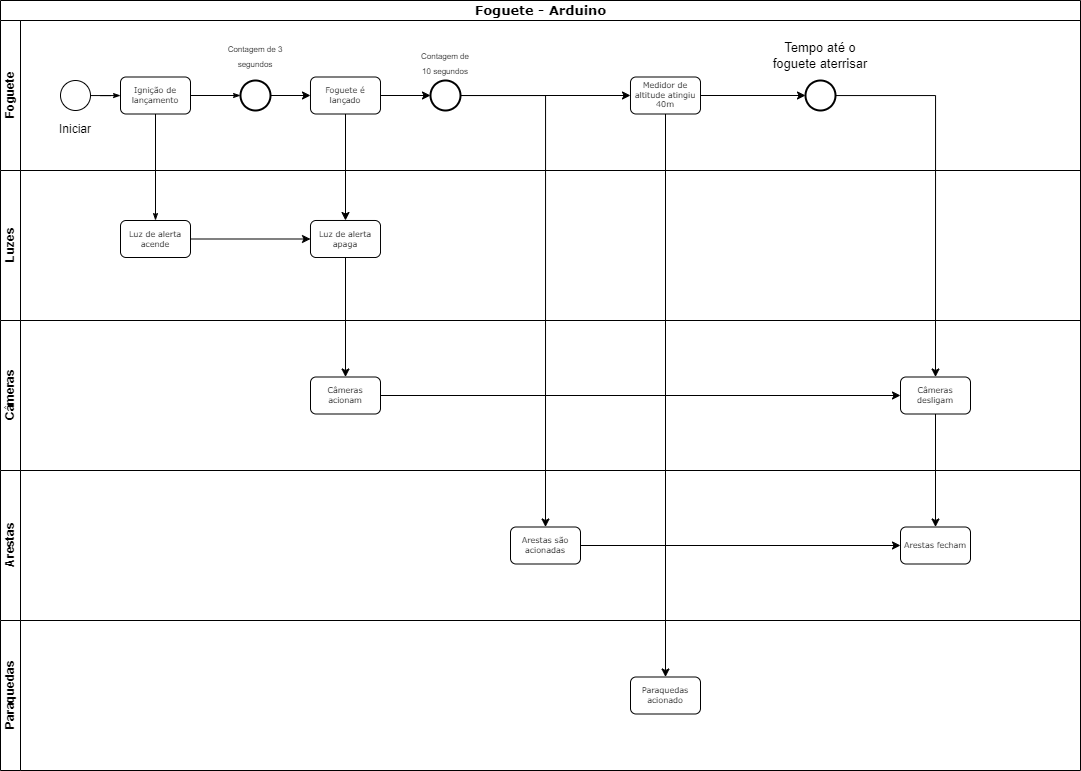

The diagram above was exported from draw.io. Its source (the exported page's mxGraphModel, read from the mxfile embedded in the PNG):
<mxGraphModel dx="2440" dy="882" grid="1" gridSize="10" guides="1" tooltips="1" connect="1" arrows="1" fold="1" page="1" pageScale="1" pageWidth="1100" pageHeight="850" background="none" math="0" shadow="0">
  <root>
    <mxCell id="0" />
    <mxCell id="1" parent="0" />
    <mxCell id="2b4e8129b02d487f-1" value="Foguete - Arduino" style="swimlane;html=1;childLayout=stackLayout;horizontal=1;startSize=20;horizontalStack=0;rounded=0;shadow=0;labelBackgroundColor=none;strokeWidth=1;fontFamily=Verdana;fontSize=13;align=center;" parent="1" vertex="1">
      <mxGeometry x="180" y="70" width="1080" height="470" as="geometry" />
    </mxCell>
    <mxCell id="2b4e8129b02d487f-2" value="Foguete" style="swimlane;html=1;startSize=20;horizontal=0;" parent="2b4e8129b02d487f-1" vertex="1">
      <mxGeometry y="20" width="1080" height="150" as="geometry" />
    </mxCell>
    <mxCell id="2b4e8129b02d487f-18" style="edgeStyle=orthogonalEdgeStyle;rounded=0;html=1;labelBackgroundColor=none;startArrow=none;startFill=0;startSize=5;endArrow=classicThin;endFill=1;endSize=5;jettySize=auto;orthogonalLoop=1;strokeWidth=1;fontFamily=Verdana;fontSize=8" parent="2b4e8129b02d487f-2" source="2b4e8129b02d487f-5" target="2b4e8129b02d487f-6" edge="1">
      <mxGeometry relative="1" as="geometry" />
    </mxCell>
    <mxCell id="2b4e8129b02d487f-5" value="" style="ellipse;whiteSpace=wrap;html=1;rounded=0;shadow=0;labelBackgroundColor=none;strokeWidth=1;fontFamily=Verdana;fontSize=8;align=center;" parent="2b4e8129b02d487f-2" vertex="1">
      <mxGeometry x="60" y="60" width="30" height="30" as="geometry" />
    </mxCell>
    <mxCell id="2b4e8129b02d487f-6" value="Ignição de lançamento" style="rounded=1;whiteSpace=wrap;html=1;shadow=0;labelBackgroundColor=none;strokeWidth=1;fontFamily=Verdana;fontSize=8;align=center;" parent="2b4e8129b02d487f-2" vertex="1">
      <mxGeometry x="120" y="56.49999999999997" width="70" height="37" as="geometry" />
    </mxCell>
    <mxCell id="2b4e8129b02d487f-20" style="edgeStyle=orthogonalEdgeStyle;rounded=0;html=1;labelBackgroundColor=none;startArrow=none;startFill=0;startSize=5;endArrow=classicThin;endFill=1;endSize=5;jettySize=auto;orthogonalLoop=1;strokeWidth=1;fontFamily=Verdana;fontSize=8;exitX=1;exitY=0.5;exitDx=0;exitDy=0;" parent="2b4e8129b02d487f-2" source="2b4e8129b02d487f-6" target="2b4e8129b02d487f-8" edge="1">
      <mxGeometry relative="1" as="geometry">
        <mxPoint x="300" y="75" as="sourcePoint" />
      </mxGeometry>
    </mxCell>
    <mxCell id="_OhgN8wv5u2DcPOiO5Zq-30" value="" style="edgeStyle=orthogonalEdgeStyle;rounded=0;orthogonalLoop=1;jettySize=auto;html=1;" parent="2b4e8129b02d487f-2" source="2b4e8129b02d487f-8" target="2b4e8129b02d487f-9" edge="1">
      <mxGeometry relative="1" as="geometry" />
    </mxCell>
    <mxCell id="2b4e8129b02d487f-8" value="" style="ellipse;whiteSpace=wrap;html=1;rounded=0;shadow=0;labelBackgroundColor=none;strokeWidth=2;fontFamily=Verdana;fontSize=8;align=center;" parent="2b4e8129b02d487f-2" vertex="1">
      <mxGeometry x="240" y="60" width="30" height="30" as="geometry" />
    </mxCell>
    <mxCell id="hftvNUAuiPIUg7oMxa4l-2" value="" style="edgeStyle=orthogonalEdgeStyle;rounded=0;orthogonalLoop=1;jettySize=auto;html=1;" edge="1" parent="2b4e8129b02d487f-2" source="2b4e8129b02d487f-9" target="hftvNUAuiPIUg7oMxa4l-1">
      <mxGeometry relative="1" as="geometry" />
    </mxCell>
    <mxCell id="2b4e8129b02d487f-9" value="Foguete é lançado" style="rounded=1;whiteSpace=wrap;html=1;shadow=0;labelBackgroundColor=none;strokeWidth=1;fontFamily=Verdana;fontSize=8;align=center;" parent="2b4e8129b02d487f-2" vertex="1">
      <mxGeometry x="310" y="56.49999999999997" width="70" height="37" as="geometry" />
    </mxCell>
    <mxCell id="_OhgN8wv5u2DcPOiO5Zq-17" value="Iniciar" style="text;html=1;strokeColor=none;fillColor=none;align=center;verticalAlign=middle;whiteSpace=wrap;rounded=0;" parent="2b4e8129b02d487f-2" vertex="1">
      <mxGeometry x="45" y="94" width="60" height="30" as="geometry" />
    </mxCell>
    <mxCell id="_OhgN8wv5u2DcPOiO5Zq-29" value="&lt;font style=&quot;font-size: 8px;&quot;&gt;Contagem de 3 segundos&lt;/font&gt;" style="text;html=1;strokeColor=none;fillColor=none;align=center;verticalAlign=middle;whiteSpace=wrap;rounded=0;" parent="2b4e8129b02d487f-2" vertex="1">
      <mxGeometry x="225" y="20" width="60" height="30" as="geometry" />
    </mxCell>
    <mxCell id="hftvNUAuiPIUg7oMxa4l-1" value="" style="ellipse;whiteSpace=wrap;html=1;rounded=0;shadow=0;labelBackgroundColor=none;strokeWidth=2;fontFamily=Verdana;fontSize=8;align=center;" vertex="1" parent="2b4e8129b02d487f-2">
      <mxGeometry x="430" y="60" width="30" height="30" as="geometry" />
    </mxCell>
    <mxCell id="hftvNUAuiPIUg7oMxa4l-3" value="&lt;font style=&quot;font-size: 8px;&quot;&gt;Contagem de 10 segundos&lt;/font&gt;" style="text;html=1;strokeColor=none;fillColor=none;align=center;verticalAlign=middle;whiteSpace=wrap;rounded=0;" vertex="1" parent="2b4e8129b02d487f-2">
      <mxGeometry x="415" y="26.5" width="60" height="30" as="geometry" />
    </mxCell>
    <mxCell id="hftvNUAuiPIUg7oMxa4l-5" style="edgeStyle=orthogonalEdgeStyle;rounded=0;orthogonalLoop=1;jettySize=auto;html=1;exitX=0.5;exitY=1;exitDx=0;exitDy=0;" edge="1" parent="2b4e8129b02d487f-2" source="hftvNUAuiPIUg7oMxa4l-3" target="hftvNUAuiPIUg7oMxa4l-3">
      <mxGeometry relative="1" as="geometry" />
    </mxCell>
    <mxCell id="hftvNUAuiPIUg7oMxa4l-17" value="" style="edgeStyle=orthogonalEdgeStyle;rounded=0;orthogonalLoop=1;jettySize=auto;html=1;entryX=0;entryY=0.5;entryDx=0;entryDy=0;" edge="1" parent="2b4e8129b02d487f-2" source="hftvNUAuiPIUg7oMxa4l-9" target="hftvNUAuiPIUg7oMxa4l-15">
      <mxGeometry relative="1" as="geometry" />
    </mxCell>
    <mxCell id="hftvNUAuiPIUg7oMxa4l-9" value="Medidor de altitude atingiu 40m" style="rounded=1;whiteSpace=wrap;html=1;shadow=0;labelBackgroundColor=none;strokeWidth=1;fontFamily=Verdana;fontSize=8;align=center;" vertex="1" parent="2b4e8129b02d487f-2">
      <mxGeometry x="630" y="56.5" width="70" height="37" as="geometry" />
    </mxCell>
    <mxCell id="hftvNUAuiPIUg7oMxa4l-10" value="" style="endArrow=classic;html=1;rounded=0;entryX=0;entryY=0.5;entryDx=0;entryDy=0;exitX=1;exitY=0.5;exitDx=0;exitDy=0;" edge="1" parent="2b4e8129b02d487f-2" source="hftvNUAuiPIUg7oMxa4l-1" target="hftvNUAuiPIUg7oMxa4l-9">
      <mxGeometry width="50" height="50" relative="1" as="geometry">
        <mxPoint x="560" y="100" as="sourcePoint" />
        <mxPoint x="610" y="50" as="targetPoint" />
      </mxGeometry>
    </mxCell>
    <mxCell id="hftvNUAuiPIUg7oMxa4l-15" value="" style="ellipse;whiteSpace=wrap;html=1;rounded=0;shadow=0;labelBackgroundColor=none;strokeWidth=2;fontFamily=Verdana;fontSize=8;align=center;" vertex="1" parent="2b4e8129b02d487f-2">
      <mxGeometry x="805" y="60" width="30" height="30" as="geometry" />
    </mxCell>
    <mxCell id="hftvNUAuiPIUg7oMxa4l-16" value="&lt;font style=&quot;font-size: 13px;&quot;&gt;Tempo até o foguete aterrisar&lt;/font&gt;" style="text;html=1;strokeColor=none;fillColor=none;align=center;verticalAlign=middle;whiteSpace=wrap;rounded=0;fontSize=13;" vertex="1" parent="2b4e8129b02d487f-2">
      <mxGeometry x="770" y="20" width="100" height="30" as="geometry" />
    </mxCell>
    <mxCell id="2b4e8129b02d487f-3" value="Luzes" style="swimlane;html=1;startSize=20;horizontal=0;" parent="2b4e8129b02d487f-1" vertex="1">
      <mxGeometry y="170" width="1080" height="150" as="geometry" />
    </mxCell>
    <mxCell id="_OhgN8wv5u2DcPOiO5Zq-35" value="" style="edgeStyle=orthogonalEdgeStyle;rounded=0;orthogonalLoop=1;jettySize=auto;html=1;entryX=0;entryY=0.5;entryDx=0;entryDy=0;" parent="2b4e8129b02d487f-3" source="2b4e8129b02d487f-12" target="_OhgN8wv5u2DcPOiO5Zq-33" edge="1">
      <mxGeometry relative="1" as="geometry">
        <mxPoint x="305" y="68.5" as="targetPoint" />
      </mxGeometry>
    </mxCell>
    <mxCell id="2b4e8129b02d487f-12" value="Luz de alerta acende" style="rounded=1;whiteSpace=wrap;html=1;shadow=0;labelBackgroundColor=none;strokeWidth=1;fontFamily=Verdana;fontSize=8;align=center;" parent="2b4e8129b02d487f-3" vertex="1">
      <mxGeometry x="120" y="49.99999999999996" width="70" height="37" as="geometry" />
    </mxCell>
    <mxCell id="_OhgN8wv5u2DcPOiO5Zq-33" value="Luz de alerta apaga" style="rounded=1;whiteSpace=wrap;html=1;shadow=0;labelBackgroundColor=none;strokeWidth=1;fontFamily=Verdana;fontSize=8;align=center;" parent="2b4e8129b02d487f-3" vertex="1">
      <mxGeometry x="310" y="49.99999999999994" width="70" height="37" as="geometry" />
    </mxCell>
    <mxCell id="2b4e8129b02d487f-4" value="Câmeras" style="swimlane;html=1;startSize=20;horizontal=0;" parent="2b4e8129b02d487f-1" vertex="1">
      <mxGeometry y="320" width="1080" height="150" as="geometry" />
    </mxCell>
    <mxCell id="hftvNUAuiPIUg7oMxa4l-26" value="" style="edgeStyle=orthogonalEdgeStyle;rounded=0;orthogonalLoop=1;jettySize=auto;html=1;entryX=0;entryY=0.5;entryDx=0;entryDy=0;" edge="1" parent="2b4e8129b02d487f-4" source="2b4e8129b02d487f-14" target="hftvNUAuiPIUg7oMxa4l-20">
      <mxGeometry relative="1" as="geometry">
        <mxPoint x="495" y="75" as="targetPoint" />
      </mxGeometry>
    </mxCell>
    <mxCell id="2b4e8129b02d487f-14" value="Câmeras acionam" style="rounded=1;whiteSpace=wrap;html=1;shadow=0;labelBackgroundColor=none;strokeWidth=1;fontFamily=Verdana;fontSize=8;align=center;" parent="2b4e8129b02d487f-4" vertex="1">
      <mxGeometry x="310" y="56.50000000000003" width="70" height="37" as="geometry" />
    </mxCell>
    <mxCell id="hftvNUAuiPIUg7oMxa4l-20" value="Câmeras desligam" style="rounded=1;whiteSpace=wrap;html=1;shadow=0;labelBackgroundColor=none;strokeWidth=1;fontFamily=Verdana;fontSize=8;align=center;" vertex="1" parent="2b4e8129b02d487f-4">
      <mxGeometry x="900" y="56.5" width="70" height="37" as="geometry" />
    </mxCell>
    <mxCell id="2b4e8129b02d487f-24" style="edgeStyle=orthogonalEdgeStyle;rounded=0;html=1;labelBackgroundColor=none;startArrow=none;startFill=0;startSize=5;endArrow=classicThin;endFill=1;endSize=5;jettySize=auto;orthogonalLoop=1;strokeWidth=1;fontFamily=Verdana;fontSize=8" parent="2b4e8129b02d487f-1" source="2b4e8129b02d487f-6" target="2b4e8129b02d487f-12" edge="1">
      <mxGeometry relative="1" as="geometry" />
    </mxCell>
    <mxCell id="_OhgN8wv5u2DcPOiO5Zq-36" value="" style="edgeStyle=orthogonalEdgeStyle;rounded=0;orthogonalLoop=1;jettySize=auto;html=1;" parent="2b4e8129b02d487f-1" source="2b4e8129b02d487f-9" target="_OhgN8wv5u2DcPOiO5Zq-33" edge="1">
      <mxGeometry relative="1" as="geometry" />
    </mxCell>
    <mxCell id="hftvNUAuiPIUg7oMxa4l-8" value="" style="edgeStyle=orthogonalEdgeStyle;rounded=0;orthogonalLoop=1;jettySize=auto;html=1;" edge="1" parent="2b4e8129b02d487f-1" source="_OhgN8wv5u2DcPOiO5Zq-33" target="2b4e8129b02d487f-14">
      <mxGeometry relative="1" as="geometry" />
    </mxCell>
    <mxCell id="hftvNUAuiPIUg7oMxa4l-22" value="" style="edgeStyle=orthogonalEdgeStyle;rounded=0;orthogonalLoop=1;jettySize=auto;html=1;entryX=0.5;entryY=0;entryDx=0;entryDy=0;" edge="1" parent="2b4e8129b02d487f-1" source="hftvNUAuiPIUg7oMxa4l-15" target="hftvNUAuiPIUg7oMxa4l-20">
      <mxGeometry relative="1" as="geometry">
        <mxPoint x="960" y="330" as="targetPoint" />
        <Array as="points">
          <mxPoint x="935" y="95" />
        </Array>
      </mxGeometry>
    </mxCell>
    <mxCell id="_OhgN8wv5u2DcPOiO5Zq-1" value="Arestas" style="swimlane;html=1;startSize=20;horizontal=0;" parent="1" vertex="1">
      <mxGeometry x="180" y="540" width="1080" height="150" as="geometry" />
    </mxCell>
    <mxCell id="hftvNUAuiPIUg7oMxa4l-28" value="" style="edgeStyle=orthogonalEdgeStyle;rounded=0;orthogonalLoop=1;jettySize=auto;html=1;" edge="1" parent="_OhgN8wv5u2DcPOiO5Zq-1" source="_OhgN8wv5u2DcPOiO5Zq-3" target="hftvNUAuiPIUg7oMxa4l-21">
      <mxGeometry relative="1" as="geometry">
        <mxPoint x="695" y="75" as="targetPoint" />
      </mxGeometry>
    </mxCell>
    <mxCell id="_OhgN8wv5u2DcPOiO5Zq-3" value="Arestas são acionadas" style="rounded=1;whiteSpace=wrap;html=1;shadow=0;labelBackgroundColor=none;strokeWidth=1;fontFamily=Verdana;fontSize=8;align=center;" parent="_OhgN8wv5u2DcPOiO5Zq-1" vertex="1">
      <mxGeometry x="510" y="56.50000000000003" width="70" height="37" as="geometry" />
    </mxCell>
    <mxCell id="hftvNUAuiPIUg7oMxa4l-21" value="Arestas fecham" style="rounded=1;whiteSpace=wrap;html=1;shadow=0;labelBackgroundColor=none;strokeWidth=1;fontFamily=Verdana;fontSize=8;align=center;" vertex="1" parent="_OhgN8wv5u2DcPOiO5Zq-1">
      <mxGeometry x="900" y="56.5" width="70" height="37" as="geometry" />
    </mxCell>
    <mxCell id="_OhgN8wv5u2DcPOiO5Zq-9" value="Paraquedas" style="swimlane;html=1;startSize=20;horizontal=0;" parent="1" vertex="1">
      <mxGeometry x="180" y="690" width="1080" height="150" as="geometry" />
    </mxCell>
    <mxCell id="_OhgN8wv5u2DcPOiO5Zq-11" value="Paraquedas acionado" style="rounded=1;whiteSpace=wrap;html=1;shadow=0;labelBackgroundColor=none;strokeWidth=1;fontFamily=Verdana;fontSize=8;align=center;" parent="_OhgN8wv5u2DcPOiO5Zq-9" vertex="1">
      <mxGeometry x="630" y="56.50000000000003" width="70" height="37" as="geometry" />
    </mxCell>
    <mxCell id="hftvNUAuiPIUg7oMxa4l-6" value="" style="edgeStyle=orthogonalEdgeStyle;rounded=0;orthogonalLoop=1;jettySize=auto;html=1;entryX=0.5;entryY=0;entryDx=0;entryDy=0;" edge="1" parent="1" source="hftvNUAuiPIUg7oMxa4l-1" target="_OhgN8wv5u2DcPOiO5Zq-3">
      <mxGeometry relative="1" as="geometry">
        <mxPoint x="730" y="220" as="targetPoint" />
      </mxGeometry>
    </mxCell>
    <mxCell id="hftvNUAuiPIUg7oMxa4l-14" value="" style="endArrow=classic;html=1;rounded=0;exitX=0.5;exitY=1;exitDx=0;exitDy=0;entryX=0.5;entryY=0;entryDx=0;entryDy=0;" edge="1" parent="1" source="hftvNUAuiPIUg7oMxa4l-9" target="_OhgN8wv5u2DcPOiO5Zq-11">
      <mxGeometry width="50" height="50" relative="1" as="geometry">
        <mxPoint x="850" y="250" as="sourcePoint" />
        <mxPoint x="900" y="200" as="targetPoint" />
      </mxGeometry>
    </mxCell>
    <mxCell id="hftvNUAuiPIUg7oMxa4l-24" value="" style="edgeStyle=orthogonalEdgeStyle;rounded=0;orthogonalLoop=1;jettySize=auto;html=1;" edge="1" parent="1" source="hftvNUAuiPIUg7oMxa4l-20" target="hftvNUAuiPIUg7oMxa4l-21">
      <mxGeometry relative="1" as="geometry" />
    </mxCell>
  </root>
</mxGraphModel>